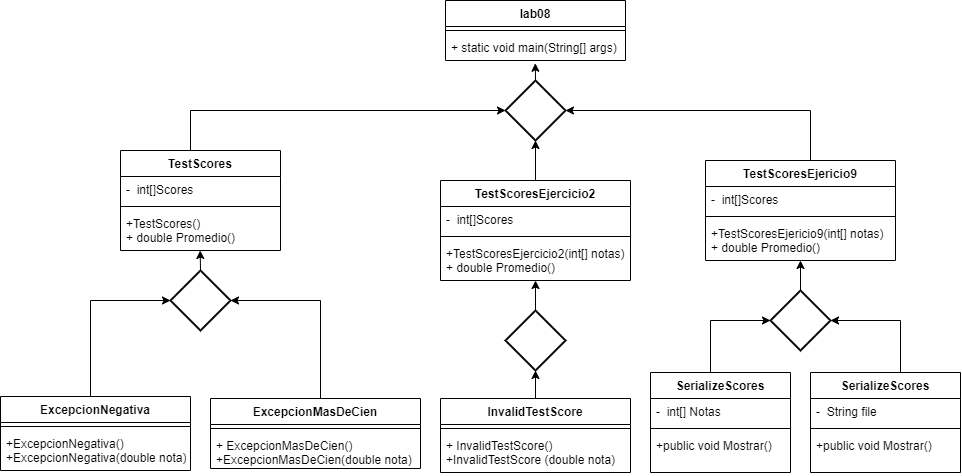

The diagram above was exported from draw.io. Its source (the exported page's mxGraphModel, read from the mxfile embedded in the PNG):
<mxGraphModel dx="3068" dy="1543" grid="1" gridSize="10" guides="1" tooltips="1" connect="1" arrows="1" fold="1" page="1" pageScale="1" pageWidth="827" pageHeight="1169" math="0" shadow="0">
  <root>
    <mxCell id="0" />
    <mxCell id="1" parent="0" />
    <mxCell id="TKjYokP3ttVXvvnuOQ4R-1" value="lab08" style="swimlane;fontStyle=1;align=center;verticalAlign=top;childLayout=stackLayout;horizontal=1;startSize=26;horizontalStack=0;resizeParent=1;resizeParentMax=0;resizeLast=0;collapsible=1;marginBottom=0;" vertex="1" parent="1">
      <mxGeometry x="525" y="120" width="180" height="60" as="geometry" />
    </mxCell>
    <mxCell id="TKjYokP3ttVXvvnuOQ4R-3" value="" style="line;strokeWidth=1;fillColor=none;align=left;verticalAlign=middle;spacingTop=-1;spacingLeft=3;spacingRight=3;rotatable=0;labelPosition=right;points=[];portConstraint=eastwest;" vertex="1" parent="TKjYokP3ttVXvvnuOQ4R-1">
      <mxGeometry y="26" width="180" height="8" as="geometry" />
    </mxCell>
    <mxCell id="TKjYokP3ttVXvvnuOQ4R-4" value="+ static void main(String[] args)" style="text;strokeColor=none;fillColor=none;align=left;verticalAlign=top;spacingLeft=4;spacingRight=4;overflow=hidden;rotatable=0;points=[[0,0.5],[1,0.5]];portConstraint=eastwest;" vertex="1" parent="TKjYokP3ttVXvvnuOQ4R-1">
      <mxGeometry y="34" width="180" height="26" as="geometry" />
    </mxCell>
    <mxCell id="TKjYokP3ttVXvvnuOQ4R-53" style="edgeStyle=orthogonalEdgeStyle;rounded=0;orthogonalLoop=1;jettySize=auto;html=1;entryX=0;entryY=0.5;entryDx=0;entryDy=0;entryPerimeter=0;" edge="1" parent="1" source="TKjYokP3ttVXvvnuOQ4R-5" target="TKjYokP3ttVXvvnuOQ4R-49">
      <mxGeometry relative="1" as="geometry">
        <mxPoint x="280" y="230" as="targetPoint" />
        <Array as="points">
          <mxPoint x="270" y="230" />
        </Array>
      </mxGeometry>
    </mxCell>
    <mxCell id="TKjYokP3ttVXvvnuOQ4R-5" value="TestScores" style="swimlane;fontStyle=1;align=center;verticalAlign=top;childLayout=stackLayout;horizontal=1;startSize=26;horizontalStack=0;resizeParent=1;resizeParentMax=0;resizeLast=0;collapsible=1;marginBottom=0;" vertex="1" parent="1">
      <mxGeometry x="200" y="270" width="160" height="100" as="geometry" />
    </mxCell>
    <mxCell id="TKjYokP3ttVXvvnuOQ4R-6" value="-  int[]Scores" style="text;strokeColor=none;fillColor=none;align=left;verticalAlign=top;spacingLeft=4;spacingRight=4;overflow=hidden;rotatable=0;points=[[0,0.5],[1,0.5]];portConstraint=eastwest;" vertex="1" parent="TKjYokP3ttVXvvnuOQ4R-5">
      <mxGeometry y="26" width="160" height="26" as="geometry" />
    </mxCell>
    <mxCell id="TKjYokP3ttVXvvnuOQ4R-7" value="" style="line;strokeWidth=1;fillColor=none;align=left;verticalAlign=middle;spacingTop=-1;spacingLeft=3;spacingRight=3;rotatable=0;labelPosition=right;points=[];portConstraint=eastwest;" vertex="1" parent="TKjYokP3ttVXvvnuOQ4R-5">
      <mxGeometry y="52" width="160" height="8" as="geometry" />
    </mxCell>
    <mxCell id="TKjYokP3ttVXvvnuOQ4R-8" value="+TestScores()&#10;+ double Promedio()" style="text;strokeColor=none;fillColor=none;align=left;verticalAlign=top;spacingLeft=4;spacingRight=4;overflow=hidden;rotatable=0;points=[[0,0.5],[1,0.5]];portConstraint=eastwest;" vertex="1" parent="TKjYokP3ttVXvvnuOQ4R-5">
      <mxGeometry y="60" width="160" height="40" as="geometry" />
    </mxCell>
    <mxCell id="TKjYokP3ttVXvvnuOQ4R-19" style="edgeStyle=orthogonalEdgeStyle;rounded=0;orthogonalLoop=1;jettySize=auto;html=1;entryX=0;entryY=0.5;entryDx=0;entryDy=0;entryPerimeter=0;" edge="1" parent="1" source="TKjYokP3ttVXvvnuOQ4R-9" target="TKjYokP3ttVXvvnuOQ4R-17">
      <mxGeometry relative="1" as="geometry">
        <mxPoint x="175" y="420" as="targetPoint" />
        <Array as="points">
          <mxPoint x="170" y="420" />
        </Array>
      </mxGeometry>
    </mxCell>
    <mxCell id="TKjYokP3ttVXvvnuOQ4R-9" value="ExcepcionNegativa" style="swimlane;fontStyle=1;align=center;verticalAlign=top;childLayout=stackLayout;horizontal=1;startSize=26;horizontalStack=0;resizeParent=1;resizeParentMax=0;resizeLast=0;collapsible=1;marginBottom=0;" vertex="1" parent="1">
      <mxGeometry x="80" y="516" width="190" height="74" as="geometry" />
    </mxCell>
    <mxCell id="TKjYokP3ttVXvvnuOQ4R-11" value="" style="line;strokeWidth=1;fillColor=none;align=left;verticalAlign=middle;spacingTop=-1;spacingLeft=3;spacingRight=3;rotatable=0;labelPosition=right;points=[];portConstraint=eastwest;" vertex="1" parent="TKjYokP3ttVXvvnuOQ4R-9">
      <mxGeometry y="26" width="190" height="8" as="geometry" />
    </mxCell>
    <mxCell id="TKjYokP3ttVXvvnuOQ4R-12" value="+ExcepcionNegativa()&#10;+ExcepcionNegativa(double nota)" style="text;strokeColor=none;fillColor=none;align=left;verticalAlign=top;spacingLeft=4;spacingRight=4;overflow=hidden;rotatable=0;points=[[0,0.5],[1,0.5]];portConstraint=eastwest;" vertex="1" parent="TKjYokP3ttVXvvnuOQ4R-9">
      <mxGeometry y="34" width="190" height="40" as="geometry" />
    </mxCell>
    <mxCell id="TKjYokP3ttVXvvnuOQ4R-20" style="edgeStyle=orthogonalEdgeStyle;rounded=0;orthogonalLoop=1;jettySize=auto;html=1;entryX=1;entryY=0.5;entryDx=0;entryDy=0;entryPerimeter=0;" edge="1" parent="1" source="TKjYokP3ttVXvvnuOQ4R-13" target="TKjYokP3ttVXvvnuOQ4R-17">
      <mxGeometry relative="1" as="geometry">
        <mxPoint x="395" y="420" as="targetPoint" />
        <Array as="points">
          <mxPoint x="400" y="420" />
        </Array>
      </mxGeometry>
    </mxCell>
    <mxCell id="TKjYokP3ttVXvvnuOQ4R-13" value="ExcepcionMasDeCien" style="swimlane;fontStyle=1;align=center;verticalAlign=top;childLayout=stackLayout;horizontal=1;startSize=26;horizontalStack=0;resizeParent=1;resizeParentMax=0;resizeLast=0;collapsible=1;marginBottom=0;" vertex="1" parent="1">
      <mxGeometry x="290" y="518" width="210" height="70" as="geometry" />
    </mxCell>
    <mxCell id="TKjYokP3ttVXvvnuOQ4R-15" value="" style="line;strokeWidth=1;fillColor=none;align=left;verticalAlign=middle;spacingTop=-1;spacingLeft=3;spacingRight=3;rotatable=0;labelPosition=right;points=[];portConstraint=eastwest;" vertex="1" parent="TKjYokP3ttVXvvnuOQ4R-13">
      <mxGeometry y="26" width="210" height="8" as="geometry" />
    </mxCell>
    <mxCell id="TKjYokP3ttVXvvnuOQ4R-16" value="+ ExcepcionMasDeCien()&#10;+ExcepcionMasDeCien(double nota)" style="text;strokeColor=none;fillColor=none;align=left;verticalAlign=top;spacingLeft=4;spacingRight=4;overflow=hidden;rotatable=0;points=[[0,0.5],[1,0.5]];portConstraint=eastwest;" vertex="1" parent="TKjYokP3ttVXvvnuOQ4R-13">
      <mxGeometry y="34" width="210" height="36" as="geometry" />
    </mxCell>
    <mxCell id="TKjYokP3ttVXvvnuOQ4R-18" style="edgeStyle=orthogonalEdgeStyle;rounded=0;orthogonalLoop=1;jettySize=auto;html=1;exitX=0.5;exitY=0;exitDx=0;exitDy=0;exitPerimeter=0;entryX=0.498;entryY=1;entryDx=0;entryDy=0;entryPerimeter=0;" edge="1" parent="1" source="TKjYokP3ttVXvvnuOQ4R-17" target="TKjYokP3ttVXvvnuOQ4R-8">
      <mxGeometry relative="1" as="geometry" />
    </mxCell>
    <mxCell id="TKjYokP3ttVXvvnuOQ4R-17" value="" style="strokeWidth=2;html=1;shape=mxgraph.flowchart.decision;whiteSpace=wrap;" vertex="1" parent="1">
      <mxGeometry x="250" y="390" width="60" height="60" as="geometry" />
    </mxCell>
    <mxCell id="TKjYokP3ttVXvvnuOQ4R-54" style="edgeStyle=orthogonalEdgeStyle;rounded=0;orthogonalLoop=1;jettySize=auto;html=1;entryX=0.5;entryY=1;entryDx=0;entryDy=0;entryPerimeter=0;" edge="1" parent="1" source="TKjYokP3ttVXvvnuOQ4R-21" target="TKjYokP3ttVXvvnuOQ4R-49">
      <mxGeometry relative="1" as="geometry" />
    </mxCell>
    <mxCell id="TKjYokP3ttVXvvnuOQ4R-21" value="TestScoresEjercicio2" style="swimlane;fontStyle=1;align=center;verticalAlign=top;childLayout=stackLayout;horizontal=1;startSize=26;horizontalStack=0;resizeParent=1;resizeParentMax=0;resizeLast=0;collapsible=1;marginBottom=0;" vertex="1" parent="1">
      <mxGeometry x="520" y="300" width="190" height="100" as="geometry" />
    </mxCell>
    <mxCell id="TKjYokP3ttVXvvnuOQ4R-22" value="-  int[]Scores" style="text;strokeColor=none;fillColor=none;align=left;verticalAlign=top;spacingLeft=4;spacingRight=4;overflow=hidden;rotatable=0;points=[[0,0.5],[1,0.5]];portConstraint=eastwest;" vertex="1" parent="TKjYokP3ttVXvvnuOQ4R-21">
      <mxGeometry y="26" width="190" height="26" as="geometry" />
    </mxCell>
    <mxCell id="TKjYokP3ttVXvvnuOQ4R-23" value="" style="line;strokeWidth=1;fillColor=none;align=left;verticalAlign=middle;spacingTop=-1;spacingLeft=3;spacingRight=3;rotatable=0;labelPosition=right;points=[];portConstraint=eastwest;" vertex="1" parent="TKjYokP3ttVXvvnuOQ4R-21">
      <mxGeometry y="52" width="190" height="8" as="geometry" />
    </mxCell>
    <mxCell id="TKjYokP3ttVXvvnuOQ4R-24" value="+TestScoresEjercicio2(int[] notas)&#10;+ double Promedio()" style="text;strokeColor=none;fillColor=none;align=left;verticalAlign=top;spacingLeft=4;spacingRight=4;overflow=hidden;rotatable=0;points=[[0,0.5],[1,0.5]];portConstraint=eastwest;" vertex="1" parent="TKjYokP3ttVXvvnuOQ4R-21">
      <mxGeometry y="60" width="190" height="40" as="geometry" />
    </mxCell>
    <mxCell id="TKjYokP3ttVXvvnuOQ4R-31" style="edgeStyle=orthogonalEdgeStyle;rounded=0;orthogonalLoop=1;jettySize=auto;html=1;entryX=0.5;entryY=1;entryDx=0;entryDy=0;entryPerimeter=0;" edge="1" parent="1" source="TKjYokP3ttVXvvnuOQ4R-25" target="TKjYokP3ttVXvvnuOQ4R-29">
      <mxGeometry relative="1" as="geometry" />
    </mxCell>
    <mxCell id="TKjYokP3ttVXvvnuOQ4R-25" value="InvalidTestScore" style="swimlane;fontStyle=1;align=center;verticalAlign=top;childLayout=stackLayout;horizontal=1;startSize=26;horizontalStack=0;resizeParent=1;resizeParentMax=0;resizeLast=0;collapsible=1;marginBottom=0;" vertex="1" parent="1">
      <mxGeometry x="520" y="518" width="190" height="74" as="geometry" />
    </mxCell>
    <mxCell id="TKjYokP3ttVXvvnuOQ4R-27" value="" style="line;strokeWidth=1;fillColor=none;align=left;verticalAlign=middle;spacingTop=-1;spacingLeft=3;spacingRight=3;rotatable=0;labelPosition=right;points=[];portConstraint=eastwest;" vertex="1" parent="TKjYokP3ttVXvvnuOQ4R-25">
      <mxGeometry y="26" width="190" height="8" as="geometry" />
    </mxCell>
    <mxCell id="TKjYokP3ttVXvvnuOQ4R-28" value="+ InvalidTestScore()&#10;+InvalidTestScore (double nota)" style="text;strokeColor=none;fillColor=none;align=left;verticalAlign=top;spacingLeft=4;spacingRight=4;overflow=hidden;rotatable=0;points=[[0,0.5],[1,0.5]];portConstraint=eastwest;" vertex="1" parent="TKjYokP3ttVXvvnuOQ4R-25">
      <mxGeometry y="34" width="190" height="40" as="geometry" />
    </mxCell>
    <mxCell id="TKjYokP3ttVXvvnuOQ4R-30" style="edgeStyle=orthogonalEdgeStyle;rounded=0;orthogonalLoop=1;jettySize=auto;html=1;" edge="1" parent="1" source="TKjYokP3ttVXvvnuOQ4R-29">
      <mxGeometry relative="1" as="geometry">
        <mxPoint x="615" y="400" as="targetPoint" />
      </mxGeometry>
    </mxCell>
    <mxCell id="TKjYokP3ttVXvvnuOQ4R-29" value="" style="strokeWidth=2;html=1;shape=mxgraph.flowchart.decision;whiteSpace=wrap;" vertex="1" parent="1">
      <mxGeometry x="585" y="430" width="60" height="60" as="geometry" />
    </mxCell>
    <mxCell id="TKjYokP3ttVXvvnuOQ4R-51" style="edgeStyle=orthogonalEdgeStyle;rounded=0;orthogonalLoop=1;jettySize=auto;html=1;entryX=1;entryY=0.5;entryDx=0;entryDy=0;entryPerimeter=0;" edge="1" parent="1" source="TKjYokP3ttVXvvnuOQ4R-32" target="TKjYokP3ttVXvvnuOQ4R-49">
      <mxGeometry relative="1" as="geometry">
        <mxPoint x="880" y="230" as="targetPoint" />
        <Array as="points">
          <mxPoint x="890" y="230" />
        </Array>
      </mxGeometry>
    </mxCell>
    <mxCell id="TKjYokP3ttVXvvnuOQ4R-32" value="TestScoresEjericio9" style="swimlane;fontStyle=1;align=center;verticalAlign=top;childLayout=stackLayout;horizontal=1;startSize=26;horizontalStack=0;resizeParent=1;resizeParentMax=0;resizeLast=0;collapsible=1;marginBottom=0;" vertex="1" parent="1">
      <mxGeometry x="785" y="280" width="190" height="100" as="geometry" />
    </mxCell>
    <mxCell id="TKjYokP3ttVXvvnuOQ4R-33" value="-  int[]Scores" style="text;strokeColor=none;fillColor=none;align=left;verticalAlign=top;spacingLeft=4;spacingRight=4;overflow=hidden;rotatable=0;points=[[0,0.5],[1,0.5]];portConstraint=eastwest;" vertex="1" parent="TKjYokP3ttVXvvnuOQ4R-32">
      <mxGeometry y="26" width="190" height="26" as="geometry" />
    </mxCell>
    <mxCell id="TKjYokP3ttVXvvnuOQ4R-34" value="" style="line;strokeWidth=1;fillColor=none;align=left;verticalAlign=middle;spacingTop=-1;spacingLeft=3;spacingRight=3;rotatable=0;labelPosition=right;points=[];portConstraint=eastwest;" vertex="1" parent="TKjYokP3ttVXvvnuOQ4R-32">
      <mxGeometry y="52" width="190" height="8" as="geometry" />
    </mxCell>
    <mxCell id="TKjYokP3ttVXvvnuOQ4R-35" value="+TestScoresEjericio9(int[] notas)&#10;+ double Promedio()" style="text;strokeColor=none;fillColor=none;align=left;verticalAlign=top;spacingLeft=4;spacingRight=4;overflow=hidden;rotatable=0;points=[[0,0.5],[1,0.5]];portConstraint=eastwest;" vertex="1" parent="TKjYokP3ttVXvvnuOQ4R-32">
      <mxGeometry y="60" width="190" height="40" as="geometry" />
    </mxCell>
    <mxCell id="TKjYokP3ttVXvvnuOQ4R-47" style="edgeStyle=orthogonalEdgeStyle;rounded=0;orthogonalLoop=1;jettySize=auto;html=1;entryX=0;entryY=0.5;entryDx=0;entryDy=0;entryPerimeter=0;" edge="1" parent="1" source="TKjYokP3ttVXvvnuOQ4R-36" target="TKjYokP3ttVXvvnuOQ4R-44">
      <mxGeometry relative="1" as="geometry">
        <mxPoint x="800" y="440" as="targetPoint" />
        <Array as="points">
          <mxPoint x="790" y="440" />
        </Array>
      </mxGeometry>
    </mxCell>
    <mxCell id="TKjYokP3ttVXvvnuOQ4R-36" value="SerializeScores" style="swimlane;fontStyle=1;align=center;verticalAlign=top;childLayout=stackLayout;horizontal=1;startSize=26;horizontalStack=0;resizeParent=1;resizeParentMax=0;resizeLast=0;collapsible=1;marginBottom=0;" vertex="1" parent="1">
      <mxGeometry x="730" y="492" width="140" height="100" as="geometry" />
    </mxCell>
    <mxCell id="TKjYokP3ttVXvvnuOQ4R-37" value="-  int[] Notas " style="text;strokeColor=none;fillColor=none;align=left;verticalAlign=top;spacingLeft=4;spacingRight=4;overflow=hidden;rotatable=0;points=[[0,0.5],[1,0.5]];portConstraint=eastwest;" vertex="1" parent="TKjYokP3ttVXvvnuOQ4R-36">
      <mxGeometry y="26" width="140" height="26" as="geometry" />
    </mxCell>
    <mxCell id="TKjYokP3ttVXvvnuOQ4R-38" value="" style="line;strokeWidth=1;fillColor=none;align=left;verticalAlign=middle;spacingTop=-1;spacingLeft=3;spacingRight=3;rotatable=0;labelPosition=right;points=[];portConstraint=eastwest;" vertex="1" parent="TKjYokP3ttVXvvnuOQ4R-36">
      <mxGeometry y="52" width="140" height="8" as="geometry" />
    </mxCell>
    <mxCell id="TKjYokP3ttVXvvnuOQ4R-39" value="+public void Mostrar()" style="text;strokeColor=none;fillColor=none;align=left;verticalAlign=top;spacingLeft=4;spacingRight=4;overflow=hidden;rotatable=0;points=[[0,0.5],[1,0.5]];portConstraint=eastwest;" vertex="1" parent="TKjYokP3ttVXvvnuOQ4R-36">
      <mxGeometry y="60" width="140" height="40" as="geometry" />
    </mxCell>
    <mxCell id="TKjYokP3ttVXvvnuOQ4R-48" style="edgeStyle=orthogonalEdgeStyle;rounded=0;orthogonalLoop=1;jettySize=auto;html=1;entryX=1;entryY=0.5;entryDx=0;entryDy=0;entryPerimeter=0;" edge="1" parent="1" source="TKjYokP3ttVXvvnuOQ4R-40" target="TKjYokP3ttVXvvnuOQ4R-44">
      <mxGeometry relative="1" as="geometry">
        <mxPoint x="965" y="440" as="targetPoint" />
        <Array as="points">
          <mxPoint x="980" y="440" />
        </Array>
      </mxGeometry>
    </mxCell>
    <mxCell id="TKjYokP3ttVXvvnuOQ4R-40" value="SerializeScores" style="swimlane;fontStyle=1;align=center;verticalAlign=top;childLayout=stackLayout;horizontal=1;startSize=26;horizontalStack=0;resizeParent=1;resizeParentMax=0;resizeLast=0;collapsible=1;marginBottom=0;" vertex="1" parent="1">
      <mxGeometry x="890" y="492" width="150" height="100" as="geometry" />
    </mxCell>
    <mxCell id="TKjYokP3ttVXvvnuOQ4R-41" value="-  String file" style="text;strokeColor=none;fillColor=none;align=left;verticalAlign=top;spacingLeft=4;spacingRight=4;overflow=hidden;rotatable=0;points=[[0,0.5],[1,0.5]];portConstraint=eastwest;" vertex="1" parent="TKjYokP3ttVXvvnuOQ4R-40">
      <mxGeometry y="26" width="150" height="26" as="geometry" />
    </mxCell>
    <mxCell id="TKjYokP3ttVXvvnuOQ4R-42" value="" style="line;strokeWidth=1;fillColor=none;align=left;verticalAlign=middle;spacingTop=-1;spacingLeft=3;spacingRight=3;rotatable=0;labelPosition=right;points=[];portConstraint=eastwest;" vertex="1" parent="TKjYokP3ttVXvvnuOQ4R-40">
      <mxGeometry y="52" width="150" height="8" as="geometry" />
    </mxCell>
    <mxCell id="TKjYokP3ttVXvvnuOQ4R-43" value="+public void Mostrar()" style="text;strokeColor=none;fillColor=none;align=left;verticalAlign=top;spacingLeft=4;spacingRight=4;overflow=hidden;rotatable=0;points=[[0,0.5],[1,0.5]];portConstraint=eastwest;" vertex="1" parent="TKjYokP3ttVXvvnuOQ4R-40">
      <mxGeometry y="60" width="150" height="40" as="geometry" />
    </mxCell>
    <mxCell id="TKjYokP3ttVXvvnuOQ4R-45" style="edgeStyle=orthogonalEdgeStyle;rounded=0;orthogonalLoop=1;jettySize=auto;html=1;entryX=0.5;entryY=1;entryDx=0;entryDy=0;entryPerimeter=0;" edge="1" parent="1" source="TKjYokP3ttVXvvnuOQ4R-44" target="TKjYokP3ttVXvvnuOQ4R-35">
      <mxGeometry relative="1" as="geometry">
        <mxPoint x="880" y="390" as="targetPoint" />
      </mxGeometry>
    </mxCell>
    <mxCell id="TKjYokP3ttVXvvnuOQ4R-44" value="" style="strokeWidth=2;html=1;shape=mxgraph.flowchart.decision;whiteSpace=wrap;" vertex="1" parent="1">
      <mxGeometry x="850" y="410" width="60" height="60" as="geometry" />
    </mxCell>
    <mxCell id="TKjYokP3ttVXvvnuOQ4R-56" style="edgeStyle=orthogonalEdgeStyle;rounded=0;orthogonalLoop=1;jettySize=auto;html=1;exitX=0.5;exitY=0;exitDx=0;exitDy=0;exitPerimeter=0;entryX=0.499;entryY=1.106;entryDx=0;entryDy=0;entryPerimeter=0;" edge="1" parent="1" source="TKjYokP3ttVXvvnuOQ4R-49" target="TKjYokP3ttVXvvnuOQ4R-4">
      <mxGeometry relative="1" as="geometry" />
    </mxCell>
    <mxCell id="TKjYokP3ttVXvvnuOQ4R-49" value="" style="strokeWidth=2;html=1;shape=mxgraph.flowchart.decision;whiteSpace=wrap;" vertex="1" parent="1">
      <mxGeometry x="585" y="200" width="60" height="60" as="geometry" />
    </mxCell>
  </root>
</mxGraphModel>